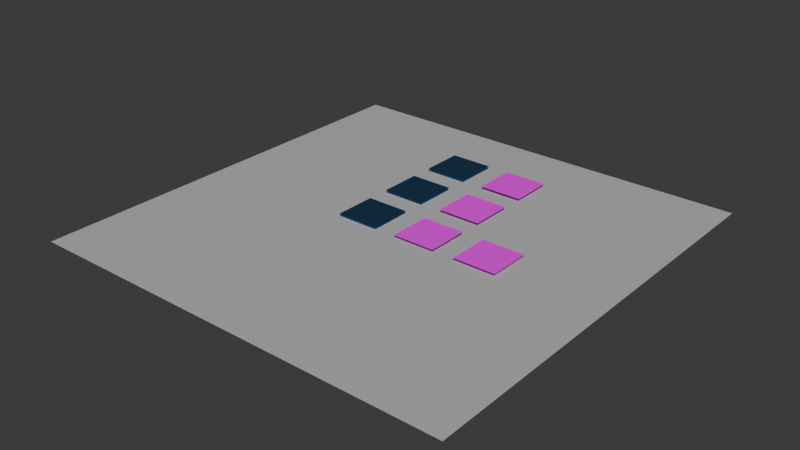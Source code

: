 # Source: usd_materials_channels.blend  (saved by Blender 4.3.32; exported with 4.5.12 LTS)
import bpy
from mathutils import Matrix  # noqa: F401  (used for matrix-valued properties, if any)

bpy.ops.wm.read_factory_settings(use_empty=True)
scene = bpy.context.scene
scene.name = 'Scene'

# ---- collections
col_collection = bpy.data.collections.new('Collection'); scene.collection.children.link(col_collection)

# ---- images (referenced by path relative to the original .blend; pixels are not part of the script)
import os
ASSET_DIR = os.environ.get("B2B_ASSET_DIR", "")  # directory of the original .blend (textures are referenced by path, not embedded)
HERE = os.path.dirname(os.path.abspath(__file__))  # packed textures are extracted next to this script under _unpacked/

def load_image(name, relpath, width, height, colorspace="sRGB"):
    """Load a texture the original file referenced (path relative to the .blend, or extracted next to this script)."""
    p = next((c for c in (os.path.join(HERE, relpath), os.path.join(ASSET_DIR, relpath)) if relpath and os.path.exists(c)), "")
    if p:
        img = bpy.data.images.load(p, check_existing=True)
        img.name = name
    else:  # same state as the original file: an image datablock whose file is absent (Cycles renders it pink)
        img = bpy.data.images.new(name, width, height)
        img.source = "FILE"
        img.filepath = "//" + (relpath or name)
    img.colorspace_settings.name = colorspace
    return img
img_test_single_png = load_image('test_single.png', 'textures/test_single.png', 1024, 1024, 'sRGB')
img_test_alpha_png = load_image('test_alpha.png', 'textures/test_alpha.png', 1024, 1024, 'sRGB')

# ---- materials (node trees are filled in below, after node groups)
mat_channel = bpy.data.materials.new('Channel')
mat_channel.alpha_threshold = 0.0
mat_channel.use_raytrace_refraction = True
mat_channel.use_screen_refraction = True
mat_channel.roughness = 0.5
mat_channel.line_color = (0.0, 0.0, 0.0, 1.0)
mat_channelclip_round = bpy.data.materials.new('ChannelClip_Round')
mat_channelclip_round.alpha_threshold = 0.0
mat_channelclip_round.use_raytrace_refraction = True
mat_channelclip_round.use_screen_refraction = True
mat_channelclip_round.roughness = 0.5
mat_channelclip_round.line_color = (0.0, 0.0, 0.0, 1.0)
mat_channelclip_lessthan = bpy.data.materials.new('ChannelClip_LessThan')
mat_channelclip_lessthan.alpha_threshold = 0.0
mat_channelclip_lessthan.use_raytrace_refraction = True
mat_channelclip_lessthan.use_screen_refraction = True
mat_channelclip_lessthan.roughness = 0.5
mat_channelclip_lessthan.line_color = (0.0, 0.0, 0.0, 1.0)
mat_alpha = bpy.data.materials.new('Alpha')
mat_alpha.alpha_threshold = 0.0
mat_alpha.use_raytrace_refraction = True
mat_alpha.use_screen_refraction = True
mat_alpha.roughness = 0.5
mat_alpha.line_color = (0.0, 0.0, 0.0, 1.0)
mat_alphaclip_round = bpy.data.materials.new('AlphaClip_Round')
mat_alphaclip_round.alpha_threshold = 0.0
mat_alphaclip_round.use_raytrace_refraction = True
mat_alphaclip_round.use_screen_refraction = True
mat_alphaclip_round.roughness = 0.5
mat_alphaclip_round.line_color = (0.0, 0.0, 0.0, 1.0)
mat_ground = bpy.data.materials.new('ground')
mat_alphaclip_lessthan = bpy.data.materials.new('AlphaClip_LessThan')
mat_alphaclip_lessthan.alpha_threshold = 0.0
mat_alphaclip_lessthan.use_raytrace_refraction = True
mat_alphaclip_lessthan.use_screen_refraction = True
mat_alphaclip_lessthan.roughness = 0.5
mat_alphaclip_lessthan.line_color = (0.0, 0.0, 0.0, 1.0)
mat_opaque = bpy.data.materials.new('Opaque')
mat_opaque.alpha_threshold = 0.0
mat_opaque.use_raytrace_refraction = True
mat_opaque.use_screen_refraction = True
mat_opaque.roughness = 0.5
mat_opaque.line_color = (0.0, 0.0, 0.0, 1.0)

# ---- material node trees
mat_channel.use_nodes = True; mat_channel.node_tree.nodes.clear()
_N = mat_channel.node_tree.nodes; _L = mat_channel.node_tree.links
n0 = _N.new('ShaderNodeOutputMaterial'); n0.name = 'Material Output'; n0.location = (380, 0)
n1 = _N.new('ShaderNodeBsdfPrincipled'); n1.name = 'Principled BSDF'; n1.location = (100, 0)
n1.inputs[0].default_value = (0.14, 0.484, 1.0, 1.0)
n1.inputs[3].default_value = 1.45
n2 = _N.new('ShaderNodeTexImage'); n2.name = 'Image Texture'; n2.location = (-380, 0)
n2.image = img_test_single_png
n3 = _N.new('ShaderNodeSeparateColor'); n3.name = 'Separate Color'; n3.location = (-100, 0)
_L.new(n2.outputs[0], n3.inputs[0])
_L.new(n3.outputs[0], n1.inputs[1])
_L.new(n3.outputs[1], n1.inputs[2])
_L.new(n3.outputs[2], n1.inputs[4])
_L.new(n1.outputs[0], n0.inputs[0])
n0.is_active_output = True
mat_channelclip_round.use_nodes = True; mat_channelclip_round.node_tree.nodes.clear()
_N = mat_channelclip_round.node_tree.nodes; _L = mat_channelclip_round.node_tree.links
n0 = _N.new('ShaderNodeOutputMaterial'); n0.name = 'Material Output'; n0.location = (380, 95)
n1 = _N.new('ShaderNodeBsdfPrincipled'); n1.name = 'Principled BSDF'; n1.location = (100, 95)
n1.inputs[0].default_value = (0.14, 0.484, 1.0, 1.0)
n1.inputs[3].default_value = 1.45
n2 = _N.new('ShaderNodeTexImage'); n2.name = 'Image Texture'; n2.location = (-380, 85)
n2.image = img_test_single_png
n3 = _N.new('ShaderNodeSeparateColor'); n3.name = 'Separate Color'; n3.location = (-100, 85)
n4 = _N.new('ShaderNodeMath'); n4.name = 'Math'; n4.location = (-100, -95)
n4.operation = 'ROUND'
_L.new(n2.outputs[0], n3.inputs[0])
_L.new(n3.outputs[0], n1.inputs[1])
_L.new(n3.outputs[1], n1.inputs[2])
_L.new(n1.outputs[0], n0.inputs[0])
_L.new(n3.outputs[2], n4.inputs[0])
_L.new(n4.outputs[0], n1.inputs[4])
n0.is_active_output = True
mat_channelclip_lessthan.use_nodes = True; mat_channelclip_lessthan.node_tree.nodes.clear()
_N = mat_channelclip_lessthan.node_tree.nodes; _L = mat_channelclip_lessthan.node_tree.links
n0 = _N.new('ShaderNodeOutputMaterial'); n0.name = 'Material Output'; n0.location = (430, 180)
n1 = _N.new('ShaderNodeBsdfPrincipled'); n1.name = 'Principled BSDF'; n1.location = (150, 180)
n1.inputs[0].default_value = (0.14, 0.484, 1.0, 1.0)
n1.inputs[3].default_value = 1.45
n2 = _N.new('ShaderNodeTexImage'); n2.name = 'Image Texture'; n2.location = (-430, 180)
n2.image = img_test_single_png
n3 = _N.new('ShaderNodeSeparateColor'); n3.name = 'Separate Color'; n3.location = (-130, 180)
n4 = _N.new('ShaderNodeMath'); n4.name = 'Math'; n4.location = (-130, 0)
n4.operation = 'LESS_THAN'
n4.inputs[1].default_value = 0.2
n5 = _N.new('ShaderNodeMath'); n5.name = 'Math.001'; n5.location = (-130, -180)
n5.operation = 'SUBTRACT'
n5.inputs[0].default_value = 1.0
_L.new(n2.outputs[0], n3.inputs[0])
_L.new(n3.outputs[0], n1.inputs[1])
_L.new(n3.outputs[1], n1.inputs[2])
_L.new(n1.outputs[0], n0.inputs[0])
_L.new(n4.outputs[0], n5.inputs[1])
_L.new(n3.outputs[2], n4.inputs[0])
_L.new(n5.outputs[0], n1.inputs[4])
n0.is_active_output = True
mat_alpha.use_nodes = True; mat_alpha.node_tree.nodes.clear()
_N = mat_alpha.node_tree.nodes; _L = mat_alpha.node_tree.links
n0 = _N.new('ShaderNodeOutputMaterial'); n0.name = 'Material Output'; n0.location = (370, 10)
n1 = _N.new('ShaderNodeBsdfPrincipled'); n1.name = 'Principled BSDF'; n1.location = (70, 10)
n1.inputs[3].default_value = 1.45
n2 = _N.new('ShaderNodeTexImage'); n2.name = 'Image Texture'; n2.location = (-370, -10)
n2.image = img_test_alpha_png
_L.new(n1.outputs[0], n0.inputs[0])
_L.new(n2.outputs[0], n1.inputs[0])
_L.new(n2.outputs[1], n1.inputs[4])
n0.is_active_output = True
mat_alphaclip_round.use_nodes = True; mat_alphaclip_round.node_tree.nodes.clear()
_N = mat_alphaclip_round.node_tree.nodes; _L = mat_alphaclip_round.node_tree.links
n0 = _N.new('ShaderNodeOutputMaterial'); n0.name = 'Material Output'; n0.location = (410, 70)
n1 = _N.new('ShaderNodeBsdfPrincipled'); n1.name = 'Principled BSDF'; n1.location = (130, 70)
n1.inputs[3].default_value = 1.45
n2 = _N.new('ShaderNodeTexImage'); n2.name = 'Image Texture'; n2.location = (-410, 50)
n2.image = img_test_alpha_png
n3 = _N.new('ShaderNodeMath'); n3.name = 'Math'; n3.location = (-70, -70)
n3.operation = 'ROUND'
_L.new(n1.outputs[0], n0.inputs[0])
_L.new(n2.outputs[0], n1.inputs[0])
_L.new(n2.outputs[1], n3.inputs[0])
_L.new(n3.outputs[0], n1.inputs[4])
n0.is_active_output = True
mat_ground.use_nodes = True; mat_ground.node_tree.nodes.clear()
_N = mat_ground.node_tree.nodes; _L = mat_ground.node_tree.links
n0 = _N.new('ShaderNodeBsdfPrincipled'); n0.name = 'Principled BSDF'; n0.location = (-145, 0)
n0.inputs[0].default_value = (0.5, 0.5, 0.5, 1.0)
n1 = _N.new('ShaderNodeOutputMaterial'); n1.name = 'Material Output'; n1.location = (145, 0)
_L.new(n0.outputs[0], n1.inputs[0])
n1.is_active_output = True
mat_alphaclip_lessthan.use_nodes = True; mat_alphaclip_lessthan.node_tree.nodes.clear()
_N = mat_alphaclip_lessthan.node_tree.nodes; _L = mat_alphaclip_lessthan.node_tree.links
n0 = _N.new('ShaderNodeOutputMaterial'); n0.name = 'Material Output'; n0.location = (380, 170)
n1 = _N.new('ShaderNodeBsdfPrincipled'); n1.name = 'Principled BSDF'; n1.location = (100, 170)
n1.inputs[3].default_value = 1.45
n2 = _N.new('ShaderNodeTexImage'); n2.name = 'Image Texture'; n2.location = (-380, 150)
n2.image = img_test_alpha_png
n3 = _N.new('ShaderNodeMath'); n3.name = 'Math'; n3.location = (-100, 10)
n3.operation = 'LESS_THAN'
n3.inputs[1].default_value = 0.8
n4 = _N.new('ShaderNodeMath'); n4.name = 'Math.001'; n4.location = (-100, -170)
n4.operation = 'SUBTRACT'
n4.inputs[0].default_value = 1.0
_L.new(n1.outputs[0], n0.inputs[0])
_L.new(n2.outputs[0], n1.inputs[0])
_L.new(n2.outputs[1], n3.inputs[0])
_L.new(n3.outputs[0], n4.inputs[1])
_L.new(n4.outputs[0], n1.inputs[4])
n0.is_active_output = True
mat_opaque.use_nodes = True; mat_opaque.node_tree.nodes.clear()
_N = mat_opaque.node_tree.nodes; _L = mat_opaque.node_tree.links
n0 = _N.new('ShaderNodeOutputMaterial'); n0.name = 'Material Output'; n0.location = (410, 70)
n1 = _N.new('ShaderNodeBsdfPrincipled'); n1.name = 'Principled BSDF'; n1.location = (130, 70)
n1.inputs[3].default_value = 1.45
n2 = _N.new('ShaderNodeTexImage'); n2.name = 'Image Texture'; n2.location = (-410, 50)
n2.image = img_test_alpha_png
_L.new(n1.outputs[0], n0.inputs[0])
_L.new(n2.outputs[0], n1.inputs[0])
n0.is_active_output = True

# ---- world
world_world = bpy.data.worlds.new('World'); scene.world = world_world
world_world.use_nodes = True; world_world.node_tree.nodes.clear()
_N = world_world.node_tree.nodes; _L = world_world.node_tree.links
n0 = _N.new('ShaderNodeOutputWorld'); n0.name = 'World Output'; n0.location = (300, 300)
n1 = _N.new('ShaderNodeBackground'); n1.name = 'Background'; n1.location = (10, 300)
n1.inputs[0].default_value = (0.05088, 0.05088, 0.05088, 1.0)
_L.new(n1.outputs[0], n0.inputs[0])
n0.is_active_output = True
world_world.color = (0.05088, 0.05088, 0.05088)
world_world.sun_shadow_jitter_overblur = 0.0

# ---- meshes
me_plane = bpy.data.meshes.new('Plane')
me_plane.from_pydata([(-0.5, -0.5, 0.0), (0.5, -0.5, 0.0), (-0.5, 0.5, 0.0), (0.5, 0.5, 0.0)], [], [(0, 1, 3, 2)])
_uv = me_plane.uv_layers.new(name='UVMap')
_uv.uv.foreach_set('vector', [0.0, 0.0, 1.0, 0.0, 1.0, 1.0, 0.0, 1.0])
me_plane.materials.append(mat_channel)
me_plane.update()
me_plane1 = bpy.data.meshes.new('Plane1')
me_plane1.from_pydata([(-0.5, -0.5, 0.0), (0.5, -0.5, 0.0), (-0.5, 0.5, 0.0), (0.5, 0.5, 0.0)], [], [(0, 1, 3, 2)])
_uv = me_plane1.uv_layers.new(name='UVMap')
_uv.uv.foreach_set('vector', [0.0, 0.0, 1.0, 0.0, 1.0, 1.0, 0.0, 1.0])
me_plane1.materials.append(mat_channelclip_round)
me_plane1.update()
me_plane2 = bpy.data.meshes.new('Plane2')
me_plane2.from_pydata([(-0.5, -0.5, 0.0), (0.5, -0.5, 0.0), (-0.5, 0.5, 0.0), (0.5, 0.5, 0.0)], [], [(0, 1, 3, 2)])
_uv = me_plane2.uv_layers.new(name='UVMap')
_uv.uv.foreach_set('vector', [0.0, 0.0, 1.0, 0.0, 1.0, 1.0, 0.0, 1.0])
me_plane2.materials.append(mat_channelclip_lessthan)
me_plane2.update()
me_plane3 = bpy.data.meshes.new('Plane3')
me_plane3.from_pydata([(-0.5, -0.5, 0.0), (0.5, -0.5, 0.0), (-0.5, 0.5, 0.0), (0.5, 0.5, 0.0)], [], [(0, 1, 3, 2)])
_uv = me_plane3.uv_layers.new(name='UVMap')
_uv.uv.foreach_set('vector', [0.0, 0.0, 1.0, 0.0, 1.0, 1.0, 0.0, 1.0])
me_plane3.materials.append(mat_alpha)
me_plane3.update()
me_plane4 = bpy.data.meshes.new('Plane4')
me_plane4.from_pydata([(-0.5, -0.5, 0.0), (0.5, -0.5, 0.0), (-0.5, 0.5, 0.0), (0.5, 0.5, 0.0)], [], [(0, 1, 3, 2)])
_uv = me_plane4.uv_layers.new(name='UVMap')
_uv.uv.foreach_set('vector', [0.0, 0.0, 1.0, 0.0, 1.0, 1.0, 0.0, 1.0])
me_plane4.materials.append(mat_alphaclip_round)
me_plane4.update()
me_plane_005 = bpy.data.meshes.new('Plane.005')
me_plane_005.from_pydata([(-0.5, -0.5, 0.0), (0.5, -0.5, 0.0), (-0.5, 0.5, 0.0), (0.5, 0.5, 0.0)], [], [(0, 1, 3, 2)])
_uv = me_plane_005.uv_layers.new(name='UVMap')
_uv.uv.foreach_set('vector', [0.0, 0.0, 1.0, 0.0, 1.0, 1.0, 0.0, 1.0])
me_plane_005.materials.append(mat_ground)
me_plane_005.update()
me_plane5 = bpy.data.meshes.new('Plane5')
me_plane5.from_pydata([(-0.5, -0.5, 0.0), (0.5, -0.5, 0.0), (-0.5, 0.5, 0.0), (0.5, 0.5, 0.0)], [], [(0, 1, 3, 2)])
_uv = me_plane5.uv_layers.new(name='UVMap')
_uv.uv.foreach_set('vector', [0.0, 0.0, 1.0, 0.0, 1.0, 1.0, 0.0, 1.0])
me_plane5.materials.append(mat_alphaclip_lessthan)
me_plane5.update()
me_plane4_001 = bpy.data.meshes.new('Plane4.001')
me_plane4_001.from_pydata([(-0.5, -0.5, 0.0), (0.5, -0.5, 0.0), (-0.5, 0.5, 0.0), (0.5, 0.5, 0.0)], [], [(0, 1, 3, 2)])
_uv = me_plane4_001.uv_layers.new(name='UVMap')
_uv.uv.foreach_set('vector', [0.0, 0.0, 1.0, 0.0, 1.0, 1.0, 0.0, 1.0])
me_plane4_001.materials.append(mat_opaque)
me_plane4_001.update()

# ---- objects
ob_plane = bpy.data.objects.new('Plane', me_plane)
ob_plane1 = bpy.data.objects.new('Plane1', me_plane1)
ob_plane2 = bpy.data.objects.new('Plane2', me_plane2)
ob_plane3 = bpy.data.objects.new('Plane3', me_plane3)
ob_plane4 = bpy.data.objects.new('Plane4', me_plane4)
ob_ground = bpy.data.objects.new('ground', me_plane_005)
ob_plane5 = bpy.data.objects.new('Plane5', me_plane5)
ob_plane6 = bpy.data.objects.new('Plane6', me_plane4_001)

# ---- transforms, parenting, visibility, modifiers, constraints
ob_plane.location = (0.0, 0.0, 0.0)
ob_plane1.location = (0.0, 1.5, 0.0)
ob_plane2.location = (0.0, 3.0, 0.0)
ob_plane3.location = (1.5, 0.0, 0.0)
ob_plane4.location = (1.5, 1.5, 0.0)
ob_ground.location = (0.75, 0.0, -0.1)
ob_ground.scale = (10.0, 10.0, 10.0)
ob_plane5.location = (1.5, 3.0, 0.0)
ob_plane6.location = (3.0, 0.0, 0.0)

# ---- collection membership
col_collection.objects.link(ob_plane)
col_collection.objects.link(ob_plane1)
col_collection.objects.link(ob_plane2)
col_collection.objects.link(ob_plane3)
col_collection.objects.link(ob_plane4)
col_collection.objects.link(ob_ground)
col_collection.objects.link(ob_plane5)
col_collection.objects.link(ob_plane6)

# ---- scene / render settings (as saved in the file)
scene.frame_start = 1; scene.frame_end = 250; scene.frame_set(1)
scene.render.engine = 'CYCLES'
scene.render.preview_pixel_size = '1'
scene.render.use_high_quality_normals = True
scene.cycles.samples = 1024
scene.cycles.blur_glossy = 0.1
scene.cycles.max_bounces = 180
scene.cycles.diffuse_bounces = 10
scene.cycles.glossy_bounces = 100
scene.cycles.transmission_bounces = 36
scene.cycles.volume_bounces = 2
scene.cycles.transparent_max_bounces = 19
scene.cycles.sample_clamp_indirect = 0.0
scene.eevee.taa_samples = 256
scene.eevee.volumetric_tile_size = '2'
scene.eevee.use_volumetric_shadows = True
scene.eevee.gtao_quality = 1.0
scene.eevee.fast_gi_quality = 1.0
scene.eevee.fast_gi_resolution = '1'
scene.eevee.shadow_pool_size = '1024'
scene.eevee.ray_tracing_options.resolution_scale = '1'
scene.eevee.ray_tracing_options.screen_trace_quality = 1.0
scene.eevee.use_raytracing = True
bpy.context.view_layer.update()

# ---- added for rendering (the .blend has no active camera and no usable light): camera, sun
cam_auto = bpy.data.cameras.new('AutoCamera')
cam_auto.lens = 50.0
cam_auto.sensor_width = 36.0
cam_auto.clip_end = 1000.0
ob_auto_camera = bpy.data.objects.new('AutoCamera', cam_auto)
scene.collection.objects.link(ob_auto_camera)
ob_auto_camera.location = (13.835, -15.702, 10.418)
ob_auto_camera.rotation_euler = (1.09748, -7.21219e-08, 0.694738)
scene.camera = ob_auto_camera
light_auto_sun = bpy.data.lights.new('AutoSun', 'SUN')
light_auto_sun.energy = 3.0
light_auto_sun.angle = 0.0523599
ob_auto_sun = bpy.data.objects.new('AutoSun', light_auto_sun)
scene.collection.objects.link(ob_auto_sun)
ob_auto_sun.rotation_euler = (0.872665, 0.174533, 0.523599)
bpy.context.view_layer.update()
